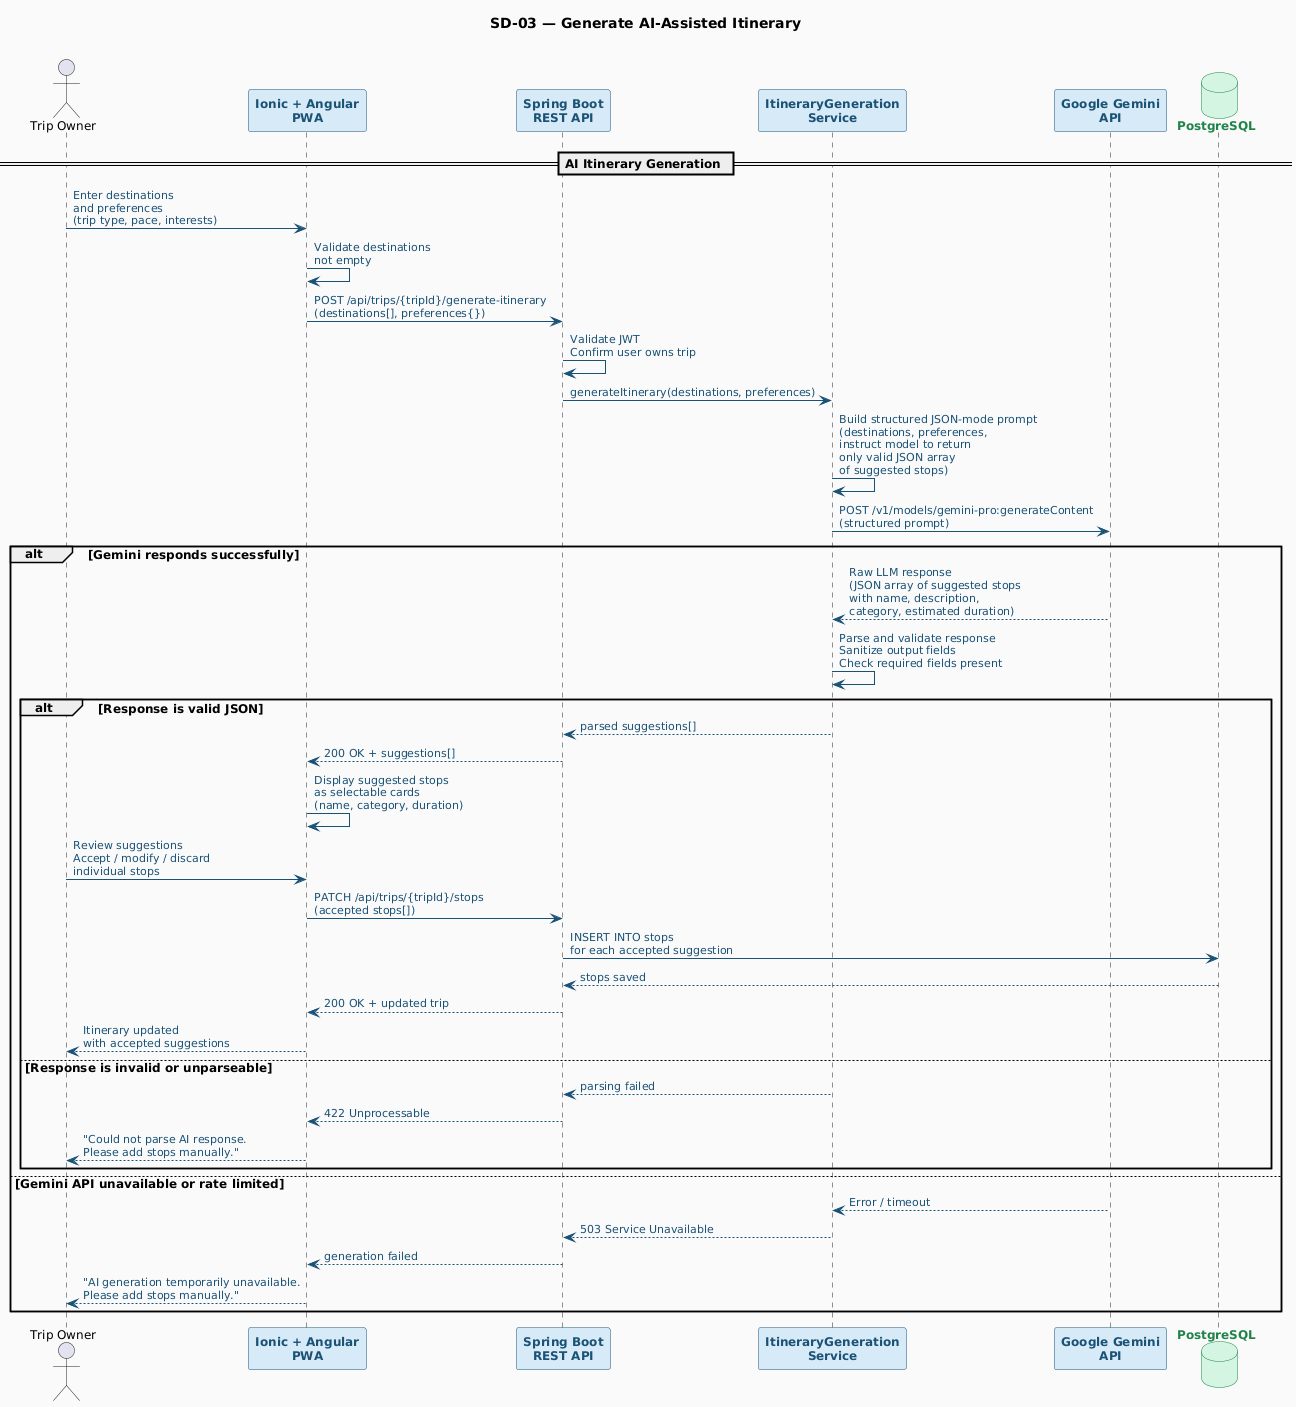

The diagram above was rendered by PlantUML. Its source (embedded in the PNG):
@startuml
skinparam defaultFontName Arial
skinparam defaultFontSize 12
skinparam BackgroundColor #FAFAFA
skinparam SequenceArrowColor #1A5276
skinparam SequenceArrowFontSize 11
skinparam SequenceArrowFontColor #1A5276

skinparam participant {
    BackgroundColor #D6EAF8
    BorderColor #1A5276
    FontColor #1A5276
    FontStyle bold
}

skinparam database {
    BackgroundColor #D5F5E3
    BorderColor #1E8449
    FontColor #1E8449
    FontStyle bold
}

title SD-03 — Generate AI-Assisted Itinerary\n

actor "Trip Owner" as USER
participant "Ionic + Angular\nPWA" as PWA
participant "Spring Boot\nREST API" as API
participant "ItineraryGeneration\nService" as IGEN
participant "Google Gemini\nAPI" as GEMINI
database "PostgreSQL" as DB

== AI Itinerary Generation ==

USER -> PWA : Enter destinations\nand preferences\n(trip type, pace, interests)
PWA -> PWA : Validate destinations\nnot empty
PWA -> API : POST /api/trips/{tripId}/generate-itinerary\n(destinations[], preferences{})
API -> API : Validate JWT\nConfirm user owns trip
API -> IGEN : generateItinerary(destinations, preferences)

IGEN -> IGEN : Build structured JSON-mode prompt\n(destinations, preferences,\ninstruct model to return\nonly valid JSON array\nof suggested stops)

IGEN -> GEMINI : POST /v1/models/gemini-pro:generateContent\n(structured prompt)

alt Gemini responds successfully
    GEMINI --> IGEN : Raw LLM response\n(JSON array of suggested stops\nwith name, description,\ncategory, estimated duration)
    IGEN -> IGEN : Parse and validate response\nSanitize output fields\nCheck required fields present
    
    alt Response is valid JSON
        IGEN --> API : parsed suggestions[]
        API --> PWA : 200 OK + suggestions[]
        PWA -> PWA : Display suggested stops\nas selectable cards\n(name, category, duration)
        USER -> PWA : Review suggestions\nAccept / modify / discard\nindividual stops
        PWA -> API : PATCH /api/trips/{tripId}/stops\n(accepted stops[])
        API -> DB : INSERT INTO stops\nfor each accepted suggestion
        DB --> API : stops saved
        API --> PWA : 200 OK + updated trip
        PWA --> USER : Itinerary updated\nwith accepted suggestions
    else Response is invalid or unparseable
        IGEN --> API : parsing failed
        API --> PWA : 422 Unprocessable
        PWA --> USER : "Could not parse AI response.\nPlease add stops manually."
    end

else Gemini API unavailable or rate limited
    GEMINI --> IGEN : Error / timeout
    IGEN --> API : 503 Service Unavailable
    API --> PWA : generation failed
    PWA --> USER : "AI generation temporarily unavailable.\nPlease add stops manually."
end
@enduml